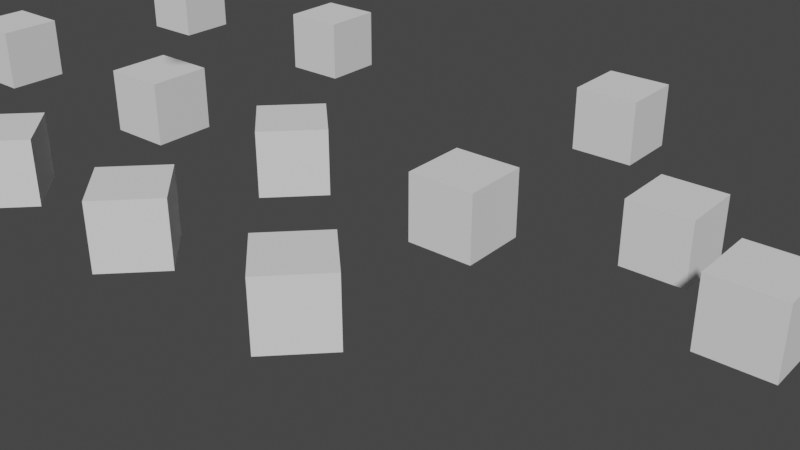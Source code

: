 # Source: scene4.blend  (saved by Blender 2.93.21; exported with 4.5.12 LTS)
import bpy
from mathutils import Matrix  # noqa: F401  (used for matrix-valued properties, if any)

bpy.ops.wm.read_factory_settings(use_empty=True)
scene = bpy.context.scene
scene.name = '场景'

# ---- collections
col_brick = bpy.data.collections.new('Brick'); scene.collection.children.link(col_brick)
col_test = bpy.data.collections.new('Test'); scene.collection.children.link(col_test)

# ---- world
world_x = bpy.data.worlds.new('世界环境'); scene.world = world_x
world_x.use_nodes = True; world_x.node_tree.nodes.clear()
_N = world_x.node_tree.nodes; _L = world_x.node_tree.links
n0 = _N.new('ShaderNodeOutputWorld'); n0.name = 'World Output'; n0.location = (300, 300)
n1 = _N.new('ShaderNodeBackground'); n1.name = 'Background'; n1.location = (10, 300)
n1.inputs[0].default_value = (0.05088, 0.05088, 0.05088, 1.0)
_L.new(n1.outputs[0], n0.inputs[0])
n0.is_active_output = True
world_x.color = (0.05088, 0.05088, 0.05088)
world_x.use_sun_shadow = False
world_x.sun_shadow_jitter_overblur = 0.0

# ---- meshes
me_box = bpy.data.meshes.new('box')
me_box.from_pydata([(-0.5, -0.5, -0.5), (-0.5, -0.5, 0.5), (-0.5, 0.5, -0.5), (-0.5, 0.5, 0.5), (0.5, -0.5, -0.5), (0.5, -0.5, 0.5), (0.5, 0.5, -0.5), (0.5, 0.5, 0.5)], [], [(0, 1, 3, 2), (2, 3, 7, 6), (6, 7, 5, 4), (4, 5, 1, 0), (2, 6, 4, 0), (7, 3, 1, 5)])
_uv = me_box.uv_layers.new(name='UV 贴图')
_uv.uv.foreach_set('vector', [0.375, 0.0, 0.625, 0.0, 0.625, 0.25, 0.375, 0.25, 0.375, 0.25, 0.625, 0.25, 0.625, 0.5, 0.375, 0.5, 0.375, 0.5, 0.625, 0.5, 0.625, 0.75, 0.375, 0.75, 0.375, 0.75, 0.625, 0.75, 0.625, 1.0, 0.375, 1.0, 0.125, 0.5, 0.375, 0.5, 0.375, 0.75, 0.125, 0.75, 0.625, 0.5, 0.875, 0.5, 0.875, 0.75, 0.625, 0.75])
me_box.use_remesh_fix_poles = True
me_box.use_remesh_preserve_attributes = False
me_box.update()

# ---- objects
ob_test_001 = bpy.data.objects.new('Test.001', None)
ob_005 = bpy.data.objects.new('立方体.005', me_box)
ob_test_002 = bpy.data.objects.new('Test.002', None)
ob_005_empty_001 = bpy.data.objects.new('立方体.005_Empty.001', None)
ob_brick = bpy.data.objects.new('Brick', me_box)
ob_brick_empty = bpy.data.objects.new('Brick_Empty', None)
ob_test = bpy.data.objects.new('Test', None)
ob_brick_001 = bpy.data.objects.new('Brick.001', None)
ob_brick_002 = bpy.data.objects.new('Brick.002', None)
ob_brick_003 = bpy.data.objects.new('Brick.003', None)
ob_brick_004 = bpy.data.objects.new('Brick.004', None)
ob_brick_005 = bpy.data.objects.new('Brick.005', None)

# ---- transforms, parenting, visibility, modifiers, constraints
ob_test_001.parent = ob_005
ob_test_001.location = (0.0, 0.0, -0.5)
ob_test_001.instance_type = 'COLLECTION'
ob_005.location = (-4.95, -4.95, 0.5)
ob_005.rotation_euler = (0.0, -0.0, -0.7854)
ob_test_002.location = (-10.0, 0.0, 0.0)
ob_test_002.instance_type = 'COLLECTION'
ob_005_empty_001.parent = ob_005
ob_005_empty_001.location = (0.0, 0.0, 0.0)
ob_005_empty_001.scale = (0.5, 0.5, 0.5)
ob_005_empty_001.empty_display_type = 'CUBE'
ob_005_empty_001.hide_select = True
ob_brick.location = (0.0, 0.0, 0.0)
ob_brick_empty.parent = ob_brick
ob_brick_empty.location = (0.0, 0.0, 0.0)
ob_brick_empty.scale = (0.5, 0.5, 0.5)
ob_brick_empty.empty_display_type = 'CUBE'
ob_brick_empty.hide_select = True
ob_test.location = (0.0, 0.0, 0.0)
ob_brick_001.parent = ob_test
ob_brick_001.location = (2.0, 2.0, 0.5)
ob_brick_001.instance_type = 'COLLECTION'
ob_brick_002.parent = ob_test
ob_brick_002.location = (-2.0, 2.0, 0.5)
ob_brick_002.instance_type = 'COLLECTION'
ob_brick_003.parent = ob_test
ob_brick_003.location = (2.0, -2.0, 0.5)
ob_brick_003.instance_type = 'COLLECTION'
ob_brick_004.parent = ob_test
ob_brick_004.location = (-2.0, -2.0, 0.5)
ob_brick_004.instance_type = 'COLLECTION'
ob_brick_005.parent = ob_test
ob_brick_005.location = (0.0, 0.0, 5.716)
ob_brick_005.instance_type = 'COLLECTION'
ob_test_001.instance_collection = col_test
ob_test_002.instance_collection = col_test
ob_brick_001.instance_collection = col_brick
ob_brick_002.instance_collection = col_brick
ob_brick_003.instance_collection = col_brick
ob_brick_004.instance_collection = col_brick
ob_brick_005.instance_collection = col_brick

# ---- collection membership
scene.collection.objects.link(ob_test_001)
scene.collection.objects.link(ob_005)
scene.collection.objects.link(ob_test_002)
scene.collection.objects.link(ob_005_empty_001)
col_brick.objects.link(ob_brick)
col_brick.objects.link(ob_brick_empty)
col_test.objects.link(ob_test)
col_test.objects.link(ob_brick_001)
col_test.objects.link(ob_brick_002)
col_test.objects.link(ob_brick_003)
col_test.objects.link(ob_brick_004)
col_test.objects.link(ob_brick_005)

# ---- scene / render settings (as saved in the file)
scene.frame_start = 1; scene.frame_end = 250; scene.frame_set(1)
scene.render.engine = 'CYCLES'
scene.cycles.use_denoising = False
scene.cycles.samples = 128
scene.cycles.sampling_pattern = 'TABULATED_SOBOL'
scene.cycles.use_adaptive_sampling = False
scene.cycles.use_light_tree = False
scene.view_settings.view_transform = 'Filmic'
bpy.context.view_layer.update()

# ---- added for rendering (the .blend has no active camera and no usable light): camera, sun
cam_auto = bpy.data.cameras.new('AutoCamera')
cam_auto.lens = 50.0
cam_auto.sensor_width = 36.0
cam_auto.clip_end = 1000.0
ob_auto_camera = bpy.data.objects.new('AutoCamera', cam_auto)
scene.collection.objects.link(ob_auto_camera)
ob_auto_camera.location = (5.59627, -12.3881, 6.78976)
ob_auto_camera.rotation_euler = (1.09748, -7.21219e-08, 0.694738)
scene.camera = ob_auto_camera
light_auto_sun = bpy.data.lights.new('AutoSun', 'SUN')
light_auto_sun.energy = 3.0
light_auto_sun.angle = 0.0523599
ob_auto_sun = bpy.data.objects.new('AutoSun', light_auto_sun)
scene.collection.objects.link(ob_auto_sun)
ob_auto_sun.rotation_euler = (0.872665, 0.174533, 0.523599)
bpy.context.view_layer.update()
